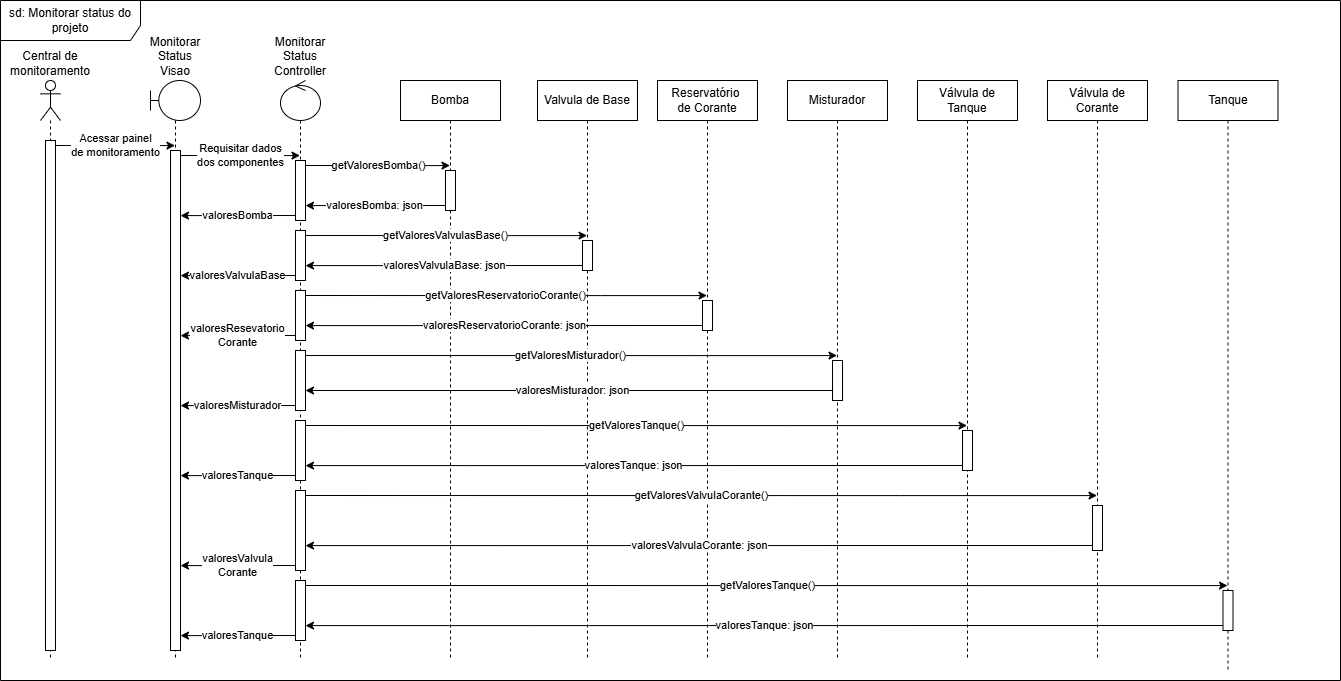

The diagram above was exported from draw.io. Its source (the exported page's mxGraphModel, read from the mxfile embedded in the PNG):
<mxGraphModel dx="1585" dy="860" grid="1" gridSize="10" guides="1" tooltips="1" connect="1" arrows="1" fold="1" page="1" pageScale="1" pageWidth="827" pageHeight="1169" math="0" shadow="0">
  <root>
    <mxCell id="0" />
    <mxCell id="1" parent="0" />
    <mxCell id="M2NydO6qMz3enPG_guz8-1" value="sd: Monitorar status do projeto" style="shape=umlFrame;whiteSpace=wrap;html=1;pointerEvents=0;width=140;height=40;" vertex="1" parent="1">
      <mxGeometry x="40" y="40" width="1340" height="680" as="geometry" />
    </mxCell>
    <mxCell id="M2NydO6qMz3enPG_guz8-4" value="Central de monitoramento" style="shape=umlLifeline;perimeter=lifelinePerimeter;whiteSpace=wrap;html=1;container=1;dropTarget=0;collapsible=0;recursiveResize=0;outlineConnect=0;portConstraint=eastwest;newEdgeStyle={&quot;curved&quot;:0,&quot;rounded&quot;:0};participant=umlActor;labelPosition=center;verticalLabelPosition=top;align=center;verticalAlign=bottom;" vertex="1" parent="1">
      <mxGeometry x="80" y="120" width="20" height="580" as="geometry" />
    </mxCell>
    <mxCell id="M2NydO6qMz3enPG_guz8-14" value="" style="html=1;points=[[0,0,0,0,5],[0,1,0,0,-5],[1,0,0,0,5],[1,1,0,0,-5]];perimeter=orthogonalPerimeter;outlineConnect=0;targetShapes=umlLifeline;portConstraint=eastwest;newEdgeStyle={&quot;curved&quot;:0,&quot;rounded&quot;:0};" vertex="1" parent="M2NydO6qMz3enPG_guz8-4">
      <mxGeometry x="5" y="60" width="10" height="510" as="geometry" />
    </mxCell>
    <mxCell id="M2NydO6qMz3enPG_guz8-5" value="Monitorar Status Visao" style="shape=umlLifeline;perimeter=lifelinePerimeter;whiteSpace=wrap;html=1;container=1;dropTarget=0;collapsible=0;recursiveResize=0;outlineConnect=0;portConstraint=eastwest;newEdgeStyle={&quot;curved&quot;:0,&quot;rounded&quot;:0};participant=umlBoundary;labelPosition=center;verticalLabelPosition=top;align=center;verticalAlign=bottom;" vertex="1" parent="1">
      <mxGeometry x="190" y="120" width="50" height="580" as="geometry" />
    </mxCell>
    <mxCell id="M2NydO6qMz3enPG_guz8-15" value="" style="html=1;points=[[0,0,0,0,5],[0,1,0,0,-5],[1,0,0,0,5],[1,1,0,0,-5]];perimeter=orthogonalPerimeter;outlineConnect=0;targetShapes=umlLifeline;portConstraint=eastwest;newEdgeStyle={&quot;curved&quot;:0,&quot;rounded&quot;:0};" vertex="1" parent="M2NydO6qMz3enPG_guz8-5">
      <mxGeometry x="20" y="70" width="10" height="500" as="geometry" />
    </mxCell>
    <mxCell id="M2NydO6qMz3enPG_guz8-6" value="Monitorar Status Controller" style="shape=umlLifeline;perimeter=lifelinePerimeter;whiteSpace=wrap;html=1;container=1;dropTarget=0;collapsible=0;recursiveResize=0;outlineConnect=0;portConstraint=eastwest;newEdgeStyle={&quot;curved&quot;:0,&quot;rounded&quot;:0};participant=umlControl;labelPosition=center;verticalLabelPosition=top;align=center;verticalAlign=bottom;" vertex="1" parent="1">
      <mxGeometry x="320" y="120" width="40" height="580" as="geometry" />
    </mxCell>
    <mxCell id="M2NydO6qMz3enPG_guz8-18" value="" style="html=1;points=[[0,0,0,0,5],[0,1,0,0,-5],[1,0,0,0,5],[1,1,0,0,-5]];perimeter=orthogonalPerimeter;outlineConnect=0;targetShapes=umlLifeline;portConstraint=eastwest;newEdgeStyle={&quot;curved&quot;:0,&quot;rounded&quot;:0};" vertex="1" parent="M2NydO6qMz3enPG_guz8-6">
      <mxGeometry x="15" y="80" width="10" height="60" as="geometry" />
    </mxCell>
    <mxCell id="M2NydO6qMz3enPG_guz8-23" value="" style="html=1;points=[[0,0,0,0,5],[0,1,0,0,-5],[1,0,0,0,5],[1,1,0,0,-5]];perimeter=orthogonalPerimeter;outlineConnect=0;targetShapes=umlLifeline;portConstraint=eastwest;newEdgeStyle={&quot;curved&quot;:0,&quot;rounded&quot;:0};" vertex="1" parent="M2NydO6qMz3enPG_guz8-6">
      <mxGeometry x="15" y="150" width="10" height="50" as="geometry" />
    </mxCell>
    <mxCell id="M2NydO6qMz3enPG_guz8-28" value="" style="html=1;points=[[0,0,0,0,5],[0,1,0,0,-5],[1,0,0,0,5],[1,1,0,0,-5]];perimeter=orthogonalPerimeter;outlineConnect=0;targetShapes=umlLifeline;portConstraint=eastwest;newEdgeStyle={&quot;curved&quot;:0,&quot;rounded&quot;:0};" vertex="1" parent="M2NydO6qMz3enPG_guz8-6">
      <mxGeometry x="15" y="210" width="10" height="50" as="geometry" />
    </mxCell>
    <mxCell id="M2NydO6qMz3enPG_guz8-34" value="" style="html=1;points=[[0,0,0,0,5],[0,1,0,0,-5],[1,0,0,0,5],[1,1,0,0,-5]];perimeter=orthogonalPerimeter;outlineConnect=0;targetShapes=umlLifeline;portConstraint=eastwest;newEdgeStyle={&quot;curved&quot;:0,&quot;rounded&quot;:0};" vertex="1" parent="M2NydO6qMz3enPG_guz8-6">
      <mxGeometry x="15" y="270" width="10" height="60" as="geometry" />
    </mxCell>
    <mxCell id="M2NydO6qMz3enPG_guz8-39" value="" style="html=1;points=[[0,0,0,0,5],[0,1,0,0,-5],[1,0,0,0,5],[1,1,0,0,-5]];perimeter=orthogonalPerimeter;outlineConnect=0;targetShapes=umlLifeline;portConstraint=eastwest;newEdgeStyle={&quot;curved&quot;:0,&quot;rounded&quot;:0};" vertex="1" parent="M2NydO6qMz3enPG_guz8-6">
      <mxGeometry x="15" y="340" width="10" height="60" as="geometry" />
    </mxCell>
    <mxCell id="M2NydO6qMz3enPG_guz8-44" value="" style="html=1;points=[[0,0,0,0,5],[0,1,0,0,-5],[1,0,0,0,5],[1,1,0,0,-5]];perimeter=orthogonalPerimeter;outlineConnect=0;targetShapes=umlLifeline;portConstraint=eastwest;newEdgeStyle={&quot;curved&quot;:0,&quot;rounded&quot;:0};" vertex="1" parent="M2NydO6qMz3enPG_guz8-6">
      <mxGeometry x="15" y="410" width="10" height="80" as="geometry" />
    </mxCell>
    <mxCell id="M2NydO6qMz3enPG_guz8-49" value="" style="html=1;points=[[0,0,0,0,5],[0,1,0,0,-5],[1,0,0,0,5],[1,1,0,0,-5]];perimeter=orthogonalPerimeter;outlineConnect=0;targetShapes=umlLifeline;portConstraint=eastwest;newEdgeStyle={&quot;curved&quot;:0,&quot;rounded&quot;:0};" vertex="1" parent="M2NydO6qMz3enPG_guz8-6">
      <mxGeometry x="15" y="500" width="10" height="60" as="geometry" />
    </mxCell>
    <mxCell id="M2NydO6qMz3enPG_guz8-7" value="Bomba" style="shape=umlLifeline;perimeter=lifelinePerimeter;whiteSpace=wrap;html=1;container=1;dropTarget=0;collapsible=0;recursiveResize=0;outlineConnect=0;portConstraint=eastwest;newEdgeStyle={&quot;curved&quot;:0,&quot;rounded&quot;:0};" vertex="1" parent="1">
      <mxGeometry x="440" y="120" width="100" height="580" as="geometry" />
    </mxCell>
    <mxCell id="M2NydO6qMz3enPG_guz8-20" value="" style="html=1;points=[[0,0,0,0,5],[0,1,0,0,-5],[1,0,0,0,5],[1,1,0,0,-5]];perimeter=orthogonalPerimeter;outlineConnect=0;targetShapes=umlLifeline;portConstraint=eastwest;newEdgeStyle={&quot;curved&quot;:0,&quot;rounded&quot;:0};" vertex="1" parent="M2NydO6qMz3enPG_guz8-7">
      <mxGeometry x="45" y="90" width="10" height="40" as="geometry" />
    </mxCell>
    <mxCell id="M2NydO6qMz3enPG_guz8-8" value="Valvula de Base" style="shape=umlLifeline;perimeter=lifelinePerimeter;whiteSpace=wrap;html=1;container=1;dropTarget=0;collapsible=0;recursiveResize=0;outlineConnect=0;portConstraint=eastwest;newEdgeStyle={&quot;curved&quot;:0,&quot;rounded&quot;:0};" vertex="1" parent="1">
      <mxGeometry x="577" y="120" width="100" height="580" as="geometry" />
    </mxCell>
    <mxCell id="M2NydO6qMz3enPG_guz8-25" value="" style="html=1;points=[[0,0,0,0,5],[0,1,0,0,-5],[1,0,0,0,5],[1,1,0,0,-5]];perimeter=orthogonalPerimeter;outlineConnect=0;targetShapes=umlLifeline;portConstraint=eastwest;newEdgeStyle={&quot;curved&quot;:0,&quot;rounded&quot;:0};" vertex="1" parent="M2NydO6qMz3enPG_guz8-8">
      <mxGeometry x="45" y="160" width="10" height="30" as="geometry" />
    </mxCell>
    <mxCell id="M2NydO6qMz3enPG_guz8-9" value="Reservatório&amp;nbsp;&lt;div&gt;de Corante&lt;/div&gt;" style="shape=umlLifeline;perimeter=lifelinePerimeter;whiteSpace=wrap;html=1;container=1;dropTarget=0;collapsible=0;recursiveResize=0;outlineConnect=0;portConstraint=eastwest;newEdgeStyle={&quot;curved&quot;:0,&quot;rounded&quot;:0};" vertex="1" parent="1">
      <mxGeometry x="697" y="120" width="100" height="580" as="geometry" />
    </mxCell>
    <mxCell id="M2NydO6qMz3enPG_guz8-30" value="" style="html=1;points=[[0,0,0,0,5],[0,1,0,0,-5],[1,0,0,0,5],[1,1,0,0,-5]];perimeter=orthogonalPerimeter;outlineConnect=0;targetShapes=umlLifeline;portConstraint=eastwest;newEdgeStyle={&quot;curved&quot;:0,&quot;rounded&quot;:0};" vertex="1" parent="M2NydO6qMz3enPG_guz8-9">
      <mxGeometry x="45" y="220" width="10" height="30" as="geometry" />
    </mxCell>
    <mxCell id="M2NydO6qMz3enPG_guz8-10" value="Misturador" style="shape=umlLifeline;perimeter=lifelinePerimeter;whiteSpace=wrap;html=1;container=1;dropTarget=0;collapsible=0;recursiveResize=0;outlineConnect=0;portConstraint=eastwest;newEdgeStyle={&quot;curved&quot;:0,&quot;rounded&quot;:0};" vertex="1" parent="1">
      <mxGeometry x="827" y="120" width="100" height="580" as="geometry" />
    </mxCell>
    <mxCell id="M2NydO6qMz3enPG_guz8-36" value="" style="html=1;points=[[0,0,0,0,5],[0,1,0,0,-5],[1,0,0,0,5],[1,1,0,0,-5]];perimeter=orthogonalPerimeter;outlineConnect=0;targetShapes=umlLifeline;portConstraint=eastwest;newEdgeStyle={&quot;curved&quot;:0,&quot;rounded&quot;:0};" vertex="1" parent="M2NydO6qMz3enPG_guz8-10">
      <mxGeometry x="45" y="280" width="10" height="40" as="geometry" />
    </mxCell>
    <mxCell id="M2NydO6qMz3enPG_guz8-11" value="Válvula de Tanque" style="shape=umlLifeline;perimeter=lifelinePerimeter;whiteSpace=wrap;html=1;container=1;dropTarget=0;collapsible=0;recursiveResize=0;outlineConnect=0;portConstraint=eastwest;newEdgeStyle={&quot;curved&quot;:0,&quot;rounded&quot;:0};" vertex="1" parent="1">
      <mxGeometry x="957" y="120" width="100" height="580" as="geometry" />
    </mxCell>
    <mxCell id="M2NydO6qMz3enPG_guz8-41" value="" style="html=1;points=[[0,0,0,0,5],[0,1,0,0,-5],[1,0,0,0,5],[1,1,0,0,-5]];perimeter=orthogonalPerimeter;outlineConnect=0;targetShapes=umlLifeline;portConstraint=eastwest;newEdgeStyle={&quot;curved&quot;:0,&quot;rounded&quot;:0};" vertex="1" parent="M2NydO6qMz3enPG_guz8-11">
      <mxGeometry x="45" y="350" width="10" height="40" as="geometry" />
    </mxCell>
    <mxCell id="M2NydO6qMz3enPG_guz8-12" value="Válvula de Corante" style="shape=umlLifeline;perimeter=lifelinePerimeter;whiteSpace=wrap;html=1;container=1;dropTarget=0;collapsible=0;recursiveResize=0;outlineConnect=0;portConstraint=eastwest;newEdgeStyle={&quot;curved&quot;:0,&quot;rounded&quot;:0};" vertex="1" parent="1">
      <mxGeometry x="1087" y="120" width="100" height="580" as="geometry" />
    </mxCell>
    <mxCell id="M2NydO6qMz3enPG_guz8-46" value="" style="html=1;points=[[0,0,0,0,5],[0,1,0,0,-5],[1,0,0,0,5],[1,1,0,0,-5]];perimeter=orthogonalPerimeter;outlineConnect=0;targetShapes=umlLifeline;portConstraint=eastwest;newEdgeStyle={&quot;curved&quot;:0,&quot;rounded&quot;:0};" vertex="1" parent="M2NydO6qMz3enPG_guz8-12">
      <mxGeometry x="45" y="425" width="10" height="45" as="geometry" />
    </mxCell>
    <mxCell id="M2NydO6qMz3enPG_guz8-13" value="Tanque" style="shape=umlLifeline;perimeter=lifelinePerimeter;whiteSpace=wrap;html=1;container=1;dropTarget=0;collapsible=0;recursiveResize=0;outlineConnect=0;portConstraint=eastwest;newEdgeStyle={&quot;curved&quot;:0,&quot;rounded&quot;:0};" vertex="1" parent="1">
      <mxGeometry x="1217.5" y="120" width="100" height="590" as="geometry" />
    </mxCell>
    <mxCell id="M2NydO6qMz3enPG_guz8-51" value="" style="html=1;points=[[0,0,0,0,5],[0,1,0,0,-5],[1,0,0,0,5],[1,1,0,0,-5]];perimeter=orthogonalPerimeter;outlineConnect=0;targetShapes=umlLifeline;portConstraint=eastwest;newEdgeStyle={&quot;curved&quot;:0,&quot;rounded&quot;:0};" vertex="1" parent="M2NydO6qMz3enPG_guz8-13">
      <mxGeometry x="45" y="510" width="10" height="40" as="geometry" />
    </mxCell>
    <mxCell id="M2NydO6qMz3enPG_guz8-16" value="Acessar painel&lt;br&gt;de monitoramento" style="edgeStyle=orthogonalEdgeStyle;rounded=0;orthogonalLoop=1;jettySize=auto;html=1;curved=0;exitX=1;exitY=0;exitDx=0;exitDy=5;exitPerimeter=0;" edge="1" parent="1" source="M2NydO6qMz3enPG_guz8-14" target="M2NydO6qMz3enPG_guz8-5">
      <mxGeometry relative="1" as="geometry">
        <Array as="points">
          <mxPoint x="180" y="185" />
          <mxPoint x="180" y="185" />
        </Array>
      </mxGeometry>
    </mxCell>
    <mxCell id="M2NydO6qMz3enPG_guz8-17" value="Requisitar dados&lt;div&gt;dos componentes&lt;/div&gt;" style="edgeStyle=orthogonalEdgeStyle;rounded=0;orthogonalLoop=1;jettySize=auto;html=1;curved=0;exitX=1;exitY=0;exitDx=0;exitDy=5;exitPerimeter=0;" edge="1" parent="1" source="M2NydO6qMz3enPG_guz8-15" target="M2NydO6qMz3enPG_guz8-6">
      <mxGeometry relative="1" as="geometry">
        <Array as="points">
          <mxPoint x="310" y="195" />
          <mxPoint x="310" y="195" />
        </Array>
      </mxGeometry>
    </mxCell>
    <mxCell id="M2NydO6qMz3enPG_guz8-19" value="getValoresBomba()" style="edgeStyle=orthogonalEdgeStyle;rounded=0;orthogonalLoop=1;jettySize=auto;html=1;curved=0;exitX=1;exitY=0;exitDx=0;exitDy=5;exitPerimeter=0;" edge="1" parent="1" source="M2NydO6qMz3enPG_guz8-18" target="M2NydO6qMz3enPG_guz8-7">
      <mxGeometry relative="1" as="geometry">
        <Array as="points">
          <mxPoint x="420" y="205" />
          <mxPoint x="420" y="205" />
        </Array>
      </mxGeometry>
    </mxCell>
    <mxCell id="M2NydO6qMz3enPG_guz8-21" value="valoresBomba: json" style="edgeStyle=orthogonalEdgeStyle;rounded=0;orthogonalLoop=1;jettySize=auto;html=1;curved=0;exitX=0;exitY=1;exitDx=0;exitDy=-5;exitPerimeter=0;" edge="1" parent="1" source="M2NydO6qMz3enPG_guz8-20" target="M2NydO6qMz3enPG_guz8-18">
      <mxGeometry relative="1" as="geometry">
        <Array as="points">
          <mxPoint x="370" y="245" />
          <mxPoint x="370" y="245" />
        </Array>
      </mxGeometry>
    </mxCell>
    <mxCell id="M2NydO6qMz3enPG_guz8-22" value="valoresBomba" style="edgeStyle=orthogonalEdgeStyle;rounded=0;orthogonalLoop=1;jettySize=auto;html=1;curved=0;exitX=0;exitY=1;exitDx=0;exitDy=-5;exitPerimeter=0;" edge="1" parent="1" source="M2NydO6qMz3enPG_guz8-18" target="M2NydO6qMz3enPG_guz8-15">
      <mxGeometry relative="1" as="geometry">
        <Array as="points">
          <mxPoint x="250" y="255" />
          <mxPoint x="250" y="255" />
        </Array>
      </mxGeometry>
    </mxCell>
    <mxCell id="M2NydO6qMz3enPG_guz8-24" value="getValoresValvulasBase()" style="edgeStyle=orthogonalEdgeStyle;rounded=0;orthogonalLoop=1;jettySize=auto;html=1;curved=0;exitX=1;exitY=0;exitDx=0;exitDy=5;exitPerimeter=0;" edge="1" parent="1" source="M2NydO6qMz3enPG_guz8-23" target="M2NydO6qMz3enPG_guz8-8">
      <mxGeometry relative="1" as="geometry">
        <Array as="points">
          <mxPoint x="550" y="275" />
          <mxPoint x="550" y="275" />
        </Array>
      </mxGeometry>
    </mxCell>
    <mxCell id="M2NydO6qMz3enPG_guz8-26" value="valoresValvulaBase: json" style="edgeStyle=orthogonalEdgeStyle;rounded=0;orthogonalLoop=1;jettySize=auto;html=1;curved=0;exitX=0;exitY=1;exitDx=0;exitDy=-5;exitPerimeter=0;" edge="1" parent="1" source="M2NydO6qMz3enPG_guz8-25" target="M2NydO6qMz3enPG_guz8-23">
      <mxGeometry relative="1" as="geometry">
        <Array as="points">
          <mxPoint x="420" y="305" />
          <mxPoint x="420" y="305" />
        </Array>
      </mxGeometry>
    </mxCell>
    <mxCell id="M2NydO6qMz3enPG_guz8-27" value="valoresValvulaBase" style="edgeStyle=orthogonalEdgeStyle;rounded=0;orthogonalLoop=1;jettySize=auto;html=1;curved=0;exitX=0;exitY=1;exitDx=0;exitDy=-5;exitPerimeter=0;" edge="1" parent="1" source="M2NydO6qMz3enPG_guz8-23" target="M2NydO6qMz3enPG_guz8-15">
      <mxGeometry relative="1" as="geometry">
        <Array as="points">
          <mxPoint x="240" y="315" />
          <mxPoint x="240" y="315" />
        </Array>
      </mxGeometry>
    </mxCell>
    <mxCell id="M2NydO6qMz3enPG_guz8-29" value="getValoresReservatorioCorante()" style="edgeStyle=orthogonalEdgeStyle;rounded=0;orthogonalLoop=1;jettySize=auto;html=1;curved=0;exitX=1;exitY=0;exitDx=0;exitDy=5;exitPerimeter=0;" edge="1" parent="1" source="M2NydO6qMz3enPG_guz8-28" target="M2NydO6qMz3enPG_guz8-9">
      <mxGeometry relative="1" as="geometry">
        <Array as="points">
          <mxPoint x="640" y="335" />
          <mxPoint x="640" y="335" />
        </Array>
      </mxGeometry>
    </mxCell>
    <mxCell id="M2NydO6qMz3enPG_guz8-31" value="valoresReservatorioCorante: json" style="edgeStyle=orthogonalEdgeStyle;rounded=0;orthogonalLoop=1;jettySize=auto;html=1;curved=0;exitX=0;exitY=1;exitDx=0;exitDy=-5;exitPerimeter=0;" edge="1" parent="1" source="M2NydO6qMz3enPG_guz8-30" target="M2NydO6qMz3enPG_guz8-28">
      <mxGeometry relative="1" as="geometry">
        <Array as="points">
          <mxPoint x="450" y="365" />
          <mxPoint x="450" y="365" />
        </Array>
      </mxGeometry>
    </mxCell>
    <mxCell id="M2NydO6qMz3enPG_guz8-32" value="valoresResevatorio&lt;div&gt;Corante&lt;/div&gt;" style="edgeStyle=orthogonalEdgeStyle;rounded=0;orthogonalLoop=1;jettySize=auto;html=1;curved=0;exitX=0;exitY=1;exitDx=0;exitDy=-5;exitPerimeter=0;" edge="1" parent="1" source="M2NydO6qMz3enPG_guz8-28" target="M2NydO6qMz3enPG_guz8-15">
      <mxGeometry relative="1" as="geometry">
        <Array as="points">
          <mxPoint x="250" y="375" />
          <mxPoint x="250" y="375" />
        </Array>
      </mxGeometry>
    </mxCell>
    <mxCell id="M2NydO6qMz3enPG_guz8-35" value="getValoresMisturador()" style="edgeStyle=orthogonalEdgeStyle;rounded=0;orthogonalLoop=1;jettySize=auto;html=1;curved=0;exitX=1;exitY=0;exitDx=0;exitDy=5;exitPerimeter=0;" edge="1" parent="1" source="M2NydO6qMz3enPG_guz8-34" target="M2NydO6qMz3enPG_guz8-10">
      <mxGeometry relative="1" as="geometry">
        <Array as="points">
          <mxPoint x="730" y="395" />
          <mxPoint x="730" y="395" />
        </Array>
      </mxGeometry>
    </mxCell>
    <mxCell id="M2NydO6qMz3enPG_guz8-37" value="valoresMisturador: json" style="edgeStyle=orthogonalEdgeStyle;rounded=0;orthogonalLoop=1;jettySize=auto;html=1;curved=0;exitX=0;exitY=1;exitDx=0;exitDy=-5;exitPerimeter=0;" edge="1" parent="1" source="M2NydO6qMz3enPG_guz8-36" target="M2NydO6qMz3enPG_guz8-34">
      <mxGeometry relative="1" as="geometry">
        <Array as="points">
          <mxPoint x="872" y="430" />
        </Array>
      </mxGeometry>
    </mxCell>
    <mxCell id="M2NydO6qMz3enPG_guz8-38" value="valoresMisturador" style="edgeStyle=orthogonalEdgeStyle;rounded=0;orthogonalLoop=1;jettySize=auto;html=1;curved=0;exitX=0;exitY=1;exitDx=0;exitDy=-5;exitPerimeter=0;" edge="1" parent="1" source="M2NydO6qMz3enPG_guz8-34" target="M2NydO6qMz3enPG_guz8-15">
      <mxGeometry relative="1" as="geometry">
        <Array as="points">
          <mxPoint x="240" y="445" />
          <mxPoint x="240" y="445" />
        </Array>
      </mxGeometry>
    </mxCell>
    <mxCell id="M2NydO6qMz3enPG_guz8-40" value="getValoresTanque()" style="edgeStyle=orthogonalEdgeStyle;rounded=0;orthogonalLoop=1;jettySize=auto;html=1;curved=0;exitX=1;exitY=0;exitDx=0;exitDy=5;exitPerimeter=0;" edge="1" parent="1" source="M2NydO6qMz3enPG_guz8-39" target="M2NydO6qMz3enPG_guz8-11">
      <mxGeometry relative="1" as="geometry">
        <Array as="points">
          <mxPoint x="830" y="465" />
          <mxPoint x="830" y="465" />
        </Array>
      </mxGeometry>
    </mxCell>
    <mxCell id="M2NydO6qMz3enPG_guz8-42" value="valoresTanque: json" style="edgeStyle=orthogonalEdgeStyle;rounded=0;orthogonalLoop=1;jettySize=auto;html=1;curved=0;exitX=0;exitY=1;exitDx=0;exitDy=-5;exitPerimeter=0;" edge="1" parent="1" source="M2NydO6qMz3enPG_guz8-41" target="M2NydO6qMz3enPG_guz8-39">
      <mxGeometry relative="1" as="geometry">
        <Array as="points">
          <mxPoint x="510" y="505" />
          <mxPoint x="510" y="505" />
        </Array>
      </mxGeometry>
    </mxCell>
    <mxCell id="M2NydO6qMz3enPG_guz8-43" value="valoresTanque" style="edgeStyle=orthogonalEdgeStyle;rounded=0;orthogonalLoop=1;jettySize=auto;html=1;curved=0;exitX=0;exitY=1;exitDx=0;exitDy=-5;exitPerimeter=0;" edge="1" parent="1" source="M2NydO6qMz3enPG_guz8-39" target="M2NydO6qMz3enPG_guz8-15">
      <mxGeometry relative="1" as="geometry">
        <Array as="points">
          <mxPoint x="240" y="515" />
          <mxPoint x="240" y="515" />
        </Array>
      </mxGeometry>
    </mxCell>
    <mxCell id="M2NydO6qMz3enPG_guz8-45" value="getValoresValvulaCorante()" style="edgeStyle=orthogonalEdgeStyle;rounded=0;orthogonalLoop=1;jettySize=auto;html=1;curved=0;exitX=1;exitY=0;exitDx=0;exitDy=5;exitPerimeter=0;" edge="1" parent="1" source="M2NydO6qMz3enPG_guz8-44" target="M2NydO6qMz3enPG_guz8-12">
      <mxGeometry relative="1" as="geometry">
        <Array as="points">
          <mxPoint x="940" y="535" />
          <mxPoint x="940" y="535" />
        </Array>
      </mxGeometry>
    </mxCell>
    <mxCell id="M2NydO6qMz3enPG_guz8-47" value="valoresValvulaCorante: json" style="edgeStyle=orthogonalEdgeStyle;rounded=0;orthogonalLoop=1;jettySize=auto;html=1;curved=0;exitX=0;exitY=1;exitDx=0;exitDy=-5;exitPerimeter=0;" edge="1" parent="1" source="M2NydO6qMz3enPG_guz8-46" target="M2NydO6qMz3enPG_guz8-44">
      <mxGeometry relative="1" as="geometry">
        <Array as="points">
          <mxPoint x="540" y="585" />
          <mxPoint x="540" y="585" />
        </Array>
      </mxGeometry>
    </mxCell>
    <mxCell id="M2NydO6qMz3enPG_guz8-48" value="valoresValvula&lt;br&gt;Corante" style="edgeStyle=orthogonalEdgeStyle;rounded=0;orthogonalLoop=1;jettySize=auto;html=1;curved=0;exitX=0;exitY=1;exitDx=0;exitDy=-5;exitPerimeter=0;" edge="1" parent="1" source="M2NydO6qMz3enPG_guz8-44" target="M2NydO6qMz3enPG_guz8-15">
      <mxGeometry relative="1" as="geometry">
        <Array as="points">
          <mxPoint x="250" y="605" />
          <mxPoint x="250" y="605" />
        </Array>
      </mxGeometry>
    </mxCell>
    <mxCell id="M2NydO6qMz3enPG_guz8-50" value="getValoresTanque()" style="edgeStyle=orthogonalEdgeStyle;rounded=0;orthogonalLoop=1;jettySize=auto;html=1;curved=0;exitX=1;exitY=0;exitDx=0;exitDy=5;exitPerimeter=0;" edge="1" parent="1" source="M2NydO6qMz3enPG_guz8-49" target="M2NydO6qMz3enPG_guz8-13">
      <mxGeometry relative="1" as="geometry">
        <Array as="points">
          <mxPoint x="1020" y="625" />
          <mxPoint x="1020" y="625" />
        </Array>
      </mxGeometry>
    </mxCell>
    <mxCell id="M2NydO6qMz3enPG_guz8-52" value="valoresTanque: json" style="edgeStyle=orthogonalEdgeStyle;rounded=0;orthogonalLoop=1;jettySize=auto;html=1;curved=0;exitX=0;exitY=1;exitDx=0;exitDy=-5;exitPerimeter=0;" edge="1" parent="1" source="M2NydO6qMz3enPG_guz8-51" target="M2NydO6qMz3enPG_guz8-49">
      <mxGeometry relative="1" as="geometry">
        <Array as="points">
          <mxPoint x="570" y="665" />
          <mxPoint x="570" y="665" />
        </Array>
      </mxGeometry>
    </mxCell>
    <mxCell id="M2NydO6qMz3enPG_guz8-53" value="valoresTanque" style="edgeStyle=orthogonalEdgeStyle;rounded=0;orthogonalLoop=1;jettySize=auto;html=1;curved=0;exitX=0;exitY=1;exitDx=0;exitDy=-5;exitPerimeter=0;" edge="1" parent="1" source="M2NydO6qMz3enPG_guz8-49" target="M2NydO6qMz3enPG_guz8-15">
      <mxGeometry relative="1" as="geometry">
        <Array as="points">
          <mxPoint x="240" y="675" />
          <mxPoint x="240" y="675" />
        </Array>
      </mxGeometry>
    </mxCell>
  </root>
</mxGraphModel>